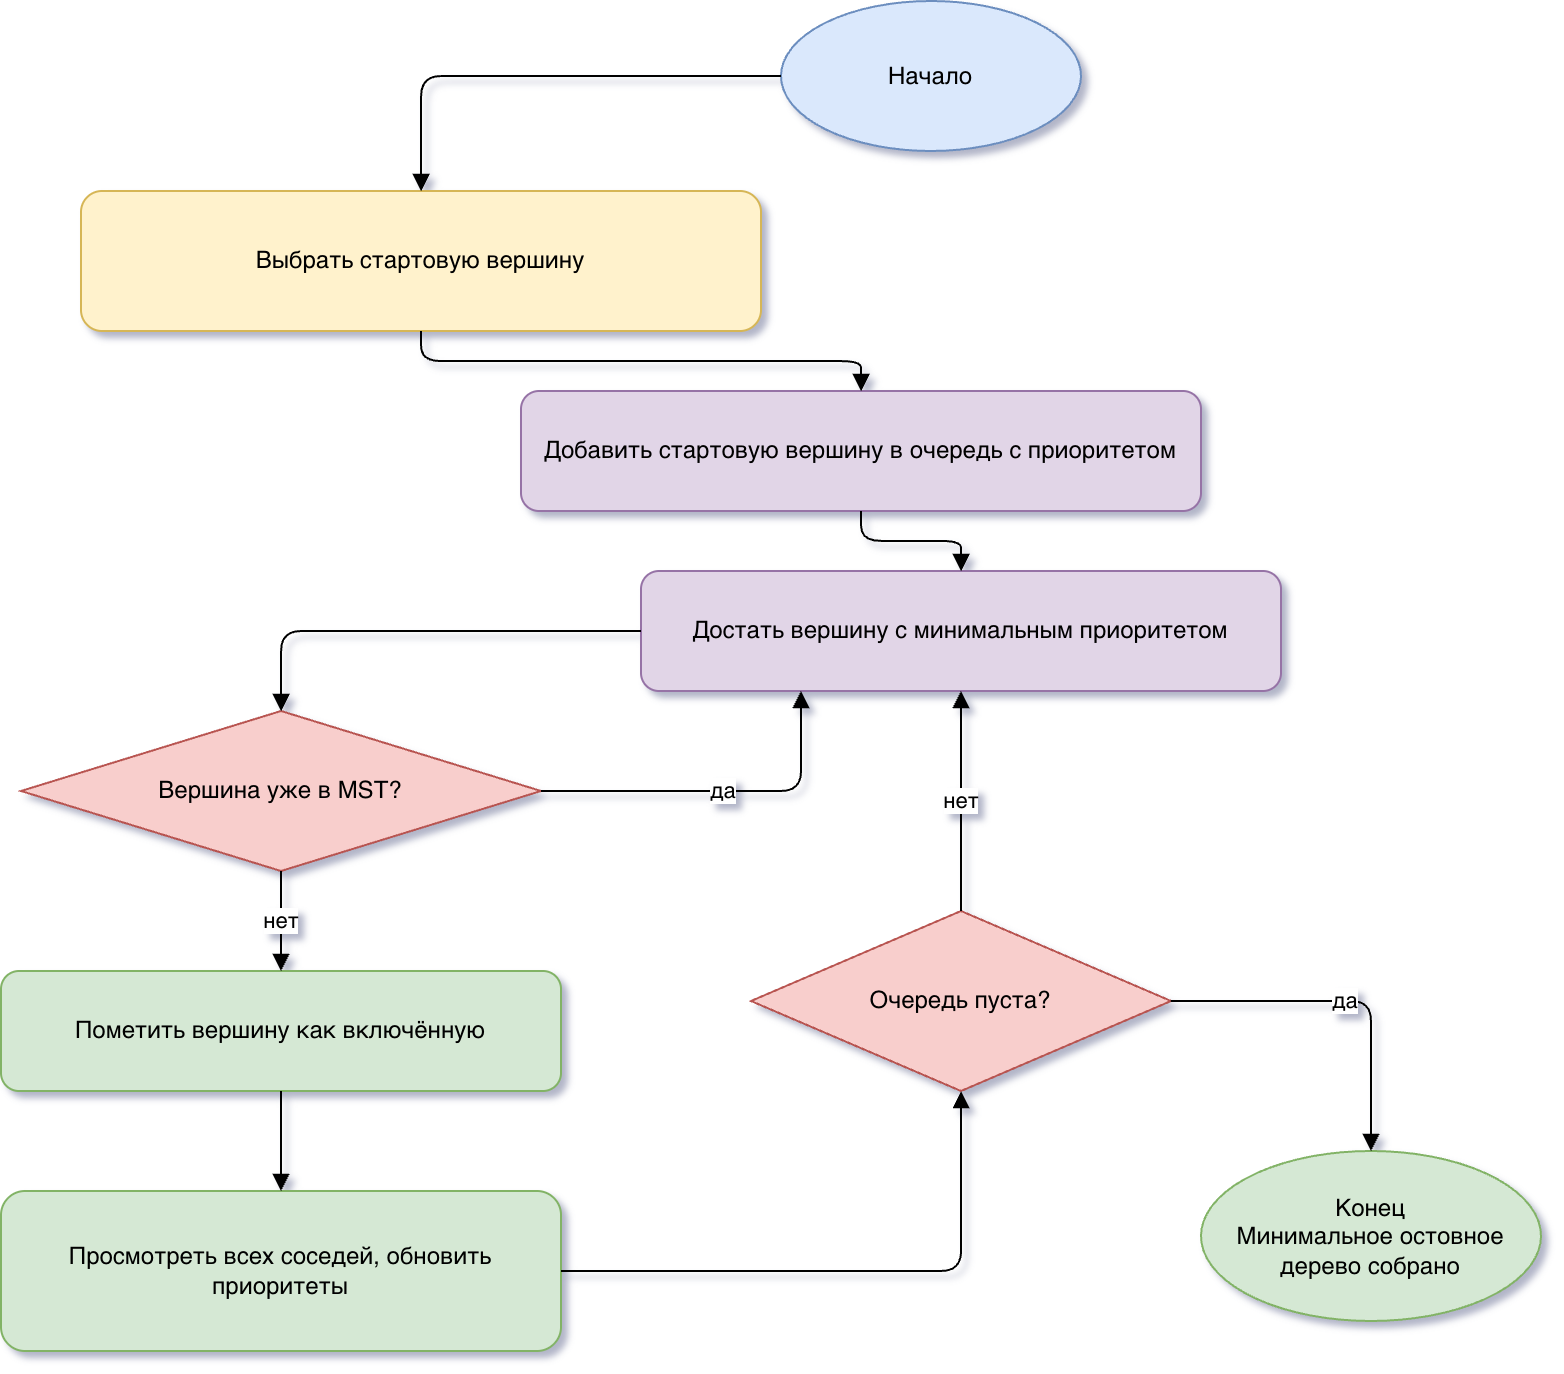

The diagram above was exported from draw.io. Its source (the exported page's mxGraphModel, read from the mxfile embedded in the PNG):
<mxGraphModel dx="1059" dy="822" grid="1" gridSize="10" guides="1" tooltips="1" connect="1" arrows="1" fold="1" page="1" pageScale="1" pageWidth="1169" pageHeight="827" math="0" shadow="0">
  <root>
    <mxCell id="0" />
    <mxCell id="1" parent="0" />
    <mxCell id="pb1" parent="1" style="ellipse;whiteSpace=wrap;html=1;aspect=fixed;fillColor=#dae8fc;strokeColor=#6c8ebf;" value="Начало" vertex="1">
      <mxGeometry height="75" width="150" x="500" y="35" as="geometry" />
    </mxCell>
    <mxCell id="pb2" parent="1" style="rounded=1;whiteSpace=wrap;html=1;fillColor=#fff2cc;strokeColor=#d6b656;" value="Выбрать стартовую вершину" vertex="1">
      <mxGeometry height="70" width="340" x="150" y="130" as="geometry" />
    </mxCell>
    <mxCell id="pb3" parent="1" style="rounded=1;whiteSpace=wrap;html=1;fillColor=#e1d5e7;strokeColor=#9673a6;" value="Добавить стартовую вершину в очередь с приоритетом" vertex="1">
      <mxGeometry height="60" width="340" x="370" y="230" as="geometry" />
    </mxCell>
    <mxCell id="pb4" parent="1" style="rounded=1;whiteSpace=wrap;html=1;fillColor=#e1d5e7;strokeColor=#9673a6;" value="Достать вершину с минимальным приоритетом" vertex="1">
      <mxGeometry height="60" width="320" x="430" y="320" as="geometry" />
    </mxCell>
    <mxCell id="pb5" parent="1" style="rhombus;whiteSpace=wrap;html=1;fillColor=#f8cecc;strokeColor=#b85450;" value="Вершина уже в MST?" vertex="1">
      <mxGeometry height="80" width="260" x="120" y="390" as="geometry" />
    </mxCell>
    <mxCell id="pb6" parent="1" style="rounded=1;whiteSpace=wrap;html=1;fillColor=#d5e8d4;strokeColor=#82b366;" value="Пометить вершину как включённую" vertex="1">
      <mxGeometry height="60" width="280" x="110" y="520" as="geometry" />
    </mxCell>
    <mxCell id="pb7" parent="1" style="rounded=1;whiteSpace=wrap;html=1;fillColor=#d5e8d4;strokeColor=#82b366;" value="Просмотреть всех соседей, обновить приоритеты" vertex="1">
      <mxGeometry height="80" width="280" x="110" y="630" as="geometry" />
    </mxCell>
    <mxCell id="pb8" parent="1" style="rhombus;whiteSpace=wrap;html=1;fillColor=#f8cecc;strokeColor=#b85450;" value="Очередь пуста?" vertex="1">
      <mxGeometry height="90" width="210" x="485" y="490" as="geometry" />
    </mxCell>
    <mxCell id="pb9" parent="1" style="ellipse;whiteSpace=wrap;html=1;aspect=fixed;fillColor=#d5e8d4;strokeColor=#82b366;" value="Конец&lt;div&gt;Минимальное остовное дерево собрано&lt;/div&gt;" vertex="1">
      <mxGeometry height="85" width="170" x="710" y="610" as="geometry" />
    </mxCell>
    <mxCell id="pbe1" edge="1" parent="1" source="pb1" style="edgeStyle=orthogonalEdgeStyle;html=1;endArrow=block;" target="pb2">
      <mxGeometry relative="1" as="geometry" />
    </mxCell>
    <mxCell id="pbe2" edge="1" parent="1" source="pb2" style="edgeStyle=orthogonalEdgeStyle;html=1;endArrow=block;" target="pb3">
      <mxGeometry relative="1" as="geometry" />
    </mxCell>
    <mxCell id="pbe3" edge="1" parent="1" source="pb3" style="edgeStyle=orthogonalEdgeStyle;html=1;endArrow=block;" target="pb4">
      <mxGeometry relative="1" as="geometry" />
    </mxCell>
    <mxCell id="pbe4" edge="1" parent="1" source="pb4" style="edgeStyle=orthogonalEdgeStyle;html=1;endArrow=block;" target="pb5">
      <mxGeometry relative="1" as="geometry" />
    </mxCell>
    <mxCell id="pbe5" edge="1" parent="1" source="pb5" style="edgeStyle=orthogonalEdgeStyle;html=1;endArrow=block;" target="pb6" value="нет">
      <mxGeometry relative="1" as="geometry" />
    </mxCell>
    <mxCell id="pbe6" edge="1" parent="1" source="pb6" style="edgeStyle=orthogonalEdgeStyle;html=1;endArrow=block;" target="pb7">
      <mxGeometry relative="1" as="geometry" />
    </mxCell>
    <mxCell id="pbe7" edge="1" parent="1" source="pb7" style="edgeStyle=orthogonalEdgeStyle;html=1;endArrow=block;" target="pb8">
      <mxGeometry relative="1" as="geometry" />
    </mxCell>
    <mxCell id="pbe8" edge="1" parent="1" source="pb8" style="edgeStyle=orthogonalEdgeStyle;html=1;endArrow=block;" target="pb9" value="да">
      <mxGeometry relative="1" as="geometry" />
    </mxCell>
    <mxCell id="pbe9" edge="1" parent="1" source="pb5" style="edgeStyle=orthogonalEdgeStyle;html=1;endArrow=block;entryX=0.25;entryY=1;entryDx=0;entryDy=0;" target="pb4" value="да">
      <mxGeometry relative="1" as="geometry" />
    </mxCell>
    <mxCell id="pbe10" edge="1" parent="1" source="pb8" style="edgeStyle=orthogonalEdgeStyle;html=1;endArrow=block;" target="pb4" value="нет">
      <mxGeometry relative="1" as="geometry" />
    </mxCell>
  </root>
</mxGraphModel>